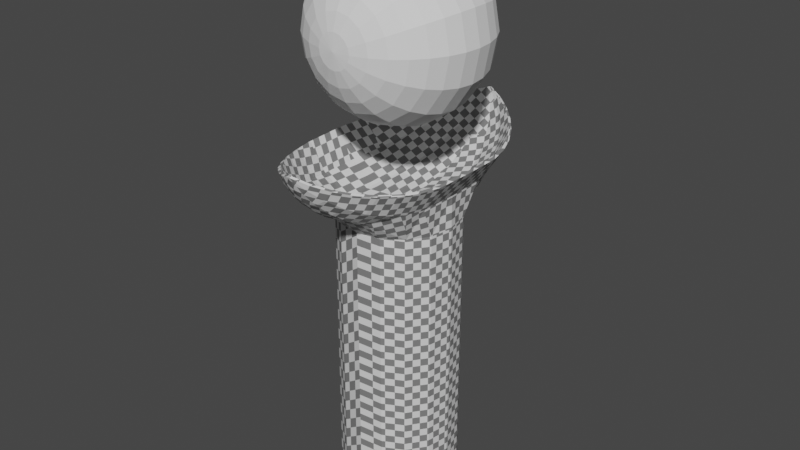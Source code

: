 # Source: 0507_LowpolyAsset_Shading.blend  (saved by Blender 3.6.13; exported with 4.5.12 LTS)
import bpy
from mathutils import Matrix  # noqa: F401  (used for matrix-valued properties, if any)

bpy.ops.wm.read_factory_settings(use_empty=True)
scene = bpy.context.scene
scene.name = 'Scene'

# ---- collections
col_collection = bpy.data.collections.new('Collection'); scene.collection.children.link(col_collection)

# ---- materials (node trees are filled in below, after node groups)
mat_material = bpy.data.materials.new('Material')
mat_material.use_transparent_shadow = False

# ---- material node trees
mat_material.use_nodes = True; mat_material.node_tree.nodes.clear()
_N = mat_material.node_tree.nodes; _L = mat_material.node_tree.links
n0 = _N.new('ShaderNodeBsdfPrincipled'); n0.name = 'Principled BSDF'; n0.location = (10, 300)
n0.distribution = 'GGX'
n0.subsurface_method = 'RANDOM_WALK_SKIN'
n0.inputs[3].default_value = 1.45
n0.inputs[27].default_value = (0.0, 0.0, 0.0, 1.0)
n0.inputs[28].default_value = 1.0
n1 = _N.new('ShaderNodeOutputMaterial'); n1.name = 'Material Output'; n1.location = (300, 300)
n2 = _N.new('ShaderNodeTexChecker'); n2.name = 'Checker Texture'; n2.location = (-287, 223)
n2.inputs[3].default_value = 55.2
n3 = _N.new('ShaderNodeMapping'); n3.name = 'Mapping'; n3.location = (-607, 166)
n4 = _N.new('ShaderNodeTexCoord'); n4.name = 'Texture Coordinate'; n4.location = (-884, 150)
_L.new(n0.outputs[0], n1.inputs[0])
_L.new(n2.outputs[0], n0.inputs[0])
_L.new(n3.outputs[0], n2.inputs[0])
_L.new(n4.outputs[2], n3.inputs[0])
n1.is_active_output = True

# ---- world
world_world = bpy.data.worlds.new('World'); scene.world = world_world
world_world.use_nodes = True; world_world.node_tree.nodes.clear()
_N = world_world.node_tree.nodes; _L = world_world.node_tree.links
n0 = _N.new('ShaderNodeOutputWorld'); n0.name = 'World Output'; n0.location = (300, 300)
n1 = _N.new('ShaderNodeBackground'); n1.name = 'Background'; n1.location = (10, 300)
n1.inputs[0].default_value = (0.05088, 0.05088, 0.05088, 1.0)
_L.new(n1.outputs[0], n0.inputs[0])
n0.is_active_output = True
world_world.color = (0.05088, 0.05088, 0.05088)
world_world.use_sun_shadow = False
world_world.sun_shadow_jitter_overblur = 0.0

# ---- meshes
me_sphere_001 = bpy.data.meshes.new('Sphere.001')
me_sphere_001.from_pydata([(1.776e-15, -0.9808, 0.1951), (1.776e-15, -0.9239, 0.3827), (1.776e-15, -0.7071, 0.7071), (1.776e-15, -0.3827, 0.9239), (1.776e-15, -0.1951, 0.9808), (1.776e-15, 0.1951, 0.9808), (1.776e-15, 0.5556, 0.8315), (1.776e-15, 0.8315, 0.5556), (1.776e-15, 0.9239, 0.3827), (1.776e-15, 0.9808, 0.1951), (0.07466, -0.9808, 0.1802), (0.1464, -0.9239, 0.3536), (0.2126, -0.8315, 0.5133), (0.2706, -0.7071, 0.6533), (0.3182, -0.5556, 0.7682), (0.3536, -0.3827, 0.8536), (0.3753, -0.1951, 0.9061), (0.3827, 0.0, 0.9239), (0.3753, 0.1951, 0.9061), (0.3536, 0.3827, 0.8536), (0.3182, 0.5556, 0.7682), (0.2706, 0.7071, 0.6533), (0.2126, 0.8315, 0.5133), (0.1464, 0.9239, 0.3536), (0.07466, 0.9808, 0.1802), (0.1379, -0.9808, 0.1379), (0.2706, -0.9239, 0.2706), (0.3928, -0.8315, 0.3928), (0.5, -0.7071, 0.5), (0.5879, -0.5556, 0.5879), (0.6533, -0.3827, 0.6533), (0.6935, -0.1951, 0.6935), (0.7071, 0.0, 0.7071), (0.6935, 0.1951, 0.6935), (0.6533, 0.3827, 0.6533), (0.5879, 0.5556, 0.5879), (0.5, 0.7071, 0.5), (0.3928, 0.8315, 0.3928), (0.2706, 0.9239, 0.2706), (0.1379, 0.9808, 0.1379), (0.1802, -0.9808, 0.07466), (0.3536, -0.9239, 0.1464), (0.5133, -0.8315, 0.2126), (0.6533, -0.7071, 0.2706), (0.7682, -0.5556, 0.3182), (0.8536, -0.3827, 0.3536), (0.9061, -0.1951, 0.3753), (0.9239, 0.0, 0.3827), (0.9061, 0.1951, 0.3753), (0.8536, 0.3827, 0.3536), (0.7682, 0.5556, 0.3182), (0.6533, 0.7071, 0.2706), (0.5133, 0.8315, 0.2126), (0.3536, 0.9239, 0.1464), (0.1802, 0.9808, 0.07466), (0.1951, -0.9808, -1.788e-07), (0.3827, -0.9239, -1.788e-07), (0.5556, -0.8315, -1.788e-07), (0.7071, -0.7071, -1.788e-07), (0.8315, -0.5556, -1.788e-07), (0.9239, -0.3827, -2.086e-07), (0.9808, -0.1951, -2.235e-07), (1.0, 1.601e-08, -2.133e-07), (0.9808, 0.1951, -2.086e-07), (0.9239, 0.3827, -1.788e-07), (0.8315, 0.5556, -1.192e-07), (0.7071, 0.7071, -1.192e-07), (0.5556, 0.8315, -1.192e-07), (0.3827, 0.9239, -5.96e-08), (0.1951, 0.9808, -5.96e-08), (0.1802, -0.9808, -0.07466), (0.3536, -0.9239, -0.1464), (0.5133, -0.8315, -0.2126), (0.6533, -0.7071, -0.2706), (0.7682, -0.5556, -0.3182), (0.8536, -0.3827, -0.3536), (0.9061, -0.1951, -0.3753), (0.9239, 2.98e-08, -0.3827), (0.9061, 0.1951, -0.3753), (0.8536, 0.3827, -0.3536), (0.7682, 0.5556, -0.3182), (0.6533, 0.7071, -0.2706), (0.5133, 0.8315, -0.2126), (0.3536, 0.9239, -0.1464), (0.1802, 0.9808, -0.07466), (0.1379, -0.9808, -0.1379), (0.2706, -0.9239, -0.2706), (0.3928, -0.8315, -0.3928), (0.5, -0.7071, -0.5), (0.5879, -0.5556, -0.5879), (0.6533, -0.3827, -0.6533), (0.6935, -0.1951, -0.6935), (0.7071, 5.96e-08, -0.7071), (0.6935, 0.1951, -0.6935), (0.6533, 0.3827, -0.6533), (0.5879, 0.5556, -0.5879), (0.5, 0.7071, -0.5), (0.3928, 0.8315, -0.3928), (0.2706, 0.9239, -0.2706), (0.1379, 0.9808, -0.1379), (0.07466, -0.9808, -0.1802), (0.1464, -0.9239, -0.3536), (0.2126, -0.8315, -0.5133), (0.2706, -0.7071, -0.6533), (0.3182, -0.5556, -0.7682), (0.3536, -0.3827, -0.8536), (0.3753, -0.1951, -0.9061), (0.3827, 5.96e-08, -0.9239), (0.3753, 0.1951, -0.9061), (0.3536, 0.3827, -0.8536), (0.3182, 0.5556, -0.7682), (0.2706, 0.7071, -0.6533), (0.2126, 0.8315, -0.5133), (0.1464, 0.9239, -0.3536), (0.07466, 0.9808, -0.1802), (-6.706e-08, -0.9808, -0.1951), (-1.192e-07, -0.9239, -0.3827), (-1.49e-07, -0.8315, -0.5556), (-2.235e-07, -0.7071, -0.7071), (-1.788e-07, -0.5556, -0.8315), (-2.384e-07, -0.3827, -0.9239), (-2.682e-07, -0.1951, -0.9808), (-3.576e-07, 1.192e-07, -1.0), (-2.682e-07, 0.1951, -0.9808), (-2.384e-07, 0.3827, -0.9239), (-1.788e-07, 0.5556, -0.8315), (-2.235e-07, 0.7071, -0.7071), (-1.49e-07, 0.8315, -0.5556), (-1.192e-07, 0.9239, -0.3827), (-6.706e-08, 0.9808, -0.1951), (-0.07466, -0.9808, -0.1802), (-0.1464, -0.9239, -0.3536), (-0.2126, -0.8315, -0.5133), (-0.2706, -0.7071, -0.6533), (-0.3182, -0.5556, -0.7682), (-0.3536, -0.3827, -0.8536), (-0.3753, -0.1951, -0.9061), (-0.3827, 5.96e-08, -0.9239), (-0.3753, 0.1951, -0.9061), (-0.3536, 0.3827, -0.8536), (-0.3182, 0.5556, -0.7682), (-0.2706, 0.7071, -0.6533), (-0.2126, 0.8315, -0.5133), (-0.1464, 0.9239, -0.3536), (-0.07466, 0.9808, -0.1802), (1.776e-15, 1.0, 0.0), (-0.1379, -0.9808, -0.1379), (-0.2706, -0.9239, -0.2706), (-0.3928, -0.8315, -0.3928), (-0.5, -0.7071, -0.5), (-0.5879, -0.5556, -0.5879), (-0.6533, -0.3827, -0.6533), (-0.6935, -0.1951, -0.6935), (-0.7071, 5.96e-08, -0.7071), (-0.6935, 0.1951, -0.6935), (-0.6533, 0.3827, -0.6533), (-0.5879, 0.5556, -0.5879), (-0.5, 0.7071, -0.5), (-0.3928, 0.8315, -0.3928), (-0.2706, 0.9239, -0.2706), (-0.1379, 0.9808, -0.1379), (-0.1802, -0.9808, -0.07466), (-0.3536, -0.9239, -0.1464), (-0.5133, -0.8315, -0.2126), (-0.6533, -0.7071, -0.2706), (-0.7682, -0.5556, -0.3182), (-0.8536, -0.3827, -0.3536), (-0.9061, -0.1951, -0.3753), (-0.9239, 2.98e-08, -0.3827), (-0.9061, 0.1951, -0.3753), (-0.8536, 0.3827, -0.3536), (-0.7682, 0.5556, -0.3182), (-0.6533, 0.7071, -0.2706), (-0.5133, 0.8315, -0.2126), (-0.3536, 0.9239, -0.1464), (-0.1802, 0.9808, -0.07466), (1.776e-15, -1.0, -1.192e-07), (-0.1951, -0.9808, 0.0), (-0.3827, -0.9239, 5.96e-08), (-0.5556, -0.8315, 1.192e-07), (-0.7071, -0.7071, 2.384e-07), (-0.8315, -0.5556, 2.384e-07), (-0.9239, -0.3827, 2.682e-07), (-0.9808, -0.1951, 3.129e-07), (-1.0, 1.601e-08, 4.424e-07), (-0.9808, 0.1951, 3.278e-07), (-0.9239, 0.3827, 2.98e-07), (-0.8315, 0.5556, 2.98e-07), (-0.7071, 0.7071, 2.98e-07), (-0.5556, 0.8315, 1.788e-07), (-0.3827, 0.9239, 1.788e-07), (-0.1951, 0.9808, 5.96e-08), (-0.1802, -0.9808, 0.07466), (-0.3536, -0.9239, 0.1464), (-0.5133, -0.8315, 0.2126), (-0.6533, -0.7071, 0.2706), (-0.7682, -0.5556, 0.3182), (-0.8536, -0.3827, 0.3536), (-0.9061, -0.1951, 0.3753), (-0.9239, 0.0, 0.3827), (-0.9061, 0.1951, 0.3753), (-0.8536, 0.3827, 0.3536), (-0.7682, 0.5556, 0.3182), (-0.6533, 0.7071, 0.2706), (-0.5133, 0.8315, 0.2126), (-0.3536, 0.9239, 0.1464), (-0.1802, 0.9808, 0.07466), (-0.1379, -0.9808, 0.1379), (-0.2706, -0.9239, 0.2706), (-0.3928, -0.8315, 0.3928), (-0.5, -0.7071, 0.5), (-0.5879, -0.5556, 0.5879), (-0.6533, -0.3827, 0.6533), (-0.6935, -0.1951, 0.6935), (-0.7071, 0.0, 0.7071), (-0.6935, 0.1951, 0.6935), (-0.6533, 0.3827, 0.6533), (-0.5879, 0.5556, 0.5879), (-0.5, 0.7071, 0.5), (-0.3928, 0.8315, 0.3928), (-0.2706, 0.9239, 0.2706), (-0.1379, 0.9808, 0.1379), (-0.07466, -0.9808, 0.1802), (-0.1464, -0.9239, 0.3536), (-0.2126, -0.8315, 0.5133), (-0.2706, -0.7071, 0.6533), (-0.3182, -0.5556, 0.7682), (-0.3536, -0.3827, 0.8536), (-0.3753, -0.1951, 0.9061), (-0.3827, 0.0, 0.9239), (-0.3753, 0.1951, 0.9061), (-0.3536, 0.3827, 0.8536), (-0.3182, 0.5556, 0.7682), (-0.2706, 0.7071, 0.6533), (-0.2126, 0.8315, 0.5133), (-0.1464, 0.9239, 0.3536), (-0.07466, 0.9808, 0.1802), (2.384e-07, -0.8315, 0.5556), (4.47e-07, -0.5556, 0.8315), (6.258e-07, 0.0, 1.0), (5.066e-07, 0.3827, 0.9239), (4.47e-07, 0.7071, 0.7071)], [], [(9, 8, 23, 24), (239, 4, 16, 17), (0, 176, 10), (145, 9, 24), (5, 239, 17, 18), (1, 0, 10, 11), (240, 5, 18, 19), (237, 1, 11, 12), (6, 240, 19, 20), (2, 237, 12, 13), (241, 6, 20, 21), (238, 2, 13, 14), (7, 241, 21, 22), (3, 238, 14, 15), (8, 7, 22, 23), (4, 3, 15, 16), (15, 14, 29, 30), (23, 22, 37, 38), (16, 15, 30, 31), (24, 23, 38, 39), (17, 16, 31, 32), (10, 176, 25), (145, 24, 39), (18, 17, 32, 33), (11, 10, 25, 26), (19, 18, 33, 34), (12, 11, 26, 27), (20, 19, 34, 35), (13, 12, 27, 28), (21, 20, 35, 36), (14, 13, 28, 29), (22, 21, 36, 37), (34, 33, 48, 49), (27, 26, 41, 42), (35, 34, 49, 50), (28, 27, 42, 43), (36, 35, 50, 51), (29, 28, 43, 44), (37, 36, 51, 52), (30, 29, 44, 45), (38, 37, 52, 53), (31, 30, 45, 46), (39, 38, 53, 54), (32, 31, 46, 47), (25, 176, 40), (145, 39, 54), (33, 32, 47, 48), (26, 25, 40, 41), (53, 52, 67, 68), (46, 45, 60, 61), (54, 53, 68, 69), (47, 46, 61, 62), (40, 176, 55), (145, 54, 69), (48, 47, 62, 63), (41, 40, 55, 56), (49, 48, 63, 64), (42, 41, 56, 57), (50, 49, 64, 65), (43, 42, 57, 58), (51, 50, 65, 66), (44, 43, 58, 59), (52, 51, 66, 67), (45, 44, 59, 60), (65, 64, 79, 80), (58, 57, 72, 73), (66, 65, 80, 81), (59, 58, 73, 74), (67, 66, 81, 82), (60, 59, 74, 75), (68, 67, 82, 83), (61, 60, 75, 76), (69, 68, 83, 84), (62, 61, 76, 77), (55, 176, 70), (145, 69, 84), (63, 62, 77, 78), (56, 55, 70, 71), (64, 63, 78, 79), (57, 56, 71, 72), (84, 83, 98, 99), (77, 76, 91, 92), (70, 176, 85), (145, 84, 99), (78, 77, 92, 93), (71, 70, 85, 86), (79, 78, 93, 94), (72, 71, 86, 87), (80, 79, 94, 95), (73, 72, 87, 88), (81, 80, 95, 96), (74, 73, 88, 89), (82, 81, 96, 97), (75, 74, 89, 90), (83, 82, 97, 98), (76, 75, 90, 91), (88, 87, 102, 103), (96, 95, 110, 111), (89, 88, 103, 104), (97, 96, 111, 112), (90, 89, 104, 105), (98, 97, 112, 113), (91, 90, 105, 106), (99, 98, 113, 114), (92, 91, 106, 107), (85, 176, 100), (145, 99, 114), (93, 92, 107, 108), (86, 85, 100, 101), (94, 93, 108, 109), (87, 86, 101, 102), (95, 94, 109, 110), (107, 106, 121, 122), (100, 176, 115), (145, 114, 129), (108, 107, 122, 123), (101, 100, 115, 116), (109, 108, 123, 124), (102, 101, 116, 117), (110, 109, 124, 125), (103, 102, 117, 118), (111, 110, 125, 126), (104, 103, 118, 119), (112, 111, 126, 127), (105, 104, 119, 120), (113, 112, 127, 128), (106, 105, 120, 121), (114, 113, 128, 129), (126, 125, 140, 141), (119, 118, 133, 134), (127, 126, 141, 142), (120, 119, 134, 135), (128, 127, 142, 143), (121, 120, 135, 136), (129, 128, 143, 144), (122, 121, 136, 137), (115, 176, 130), (145, 129, 144), (123, 122, 137, 138), (116, 115, 130, 131), (124, 123, 138, 139), (117, 116, 131, 132), (125, 124, 139, 140), (118, 117, 132, 133), (130, 176, 146), (145, 144, 160), (138, 137, 153, 154), (131, 130, 146, 147), (139, 138, 154, 155), (132, 131, 147, 148), (140, 139, 155, 156), (133, 132, 148, 149), (141, 140, 156, 157), (134, 133, 149, 150), (142, 141, 157, 158), (135, 134, 150, 151), (143, 142, 158, 159), (136, 135, 151, 152), (144, 143, 159, 160), (137, 136, 152, 153), (150, 149, 164, 165), (158, 157, 172, 173), (151, 150, 165, 166), (159, 158, 173, 174), (152, 151, 166, 167), (160, 159, 174, 175), (153, 152, 167, 168), (146, 176, 161), (145, 160, 175), (154, 153, 168, 169), (147, 146, 161, 162), (155, 154, 169, 170), (148, 147, 162, 163), (156, 155, 170, 171), (149, 148, 163, 164), (157, 156, 171, 172), (169, 168, 184, 185), (162, 161, 177, 178), (170, 169, 185, 186), (163, 162, 178, 179), (171, 170, 186, 187), (164, 163, 179, 180), (172, 171, 187, 188), (165, 164, 180, 181), (173, 172, 188, 189), (166, 165, 181, 182), (174, 173, 189, 190), (167, 166, 182, 183), (175, 174, 190, 191), (168, 167, 183, 184), (161, 176, 177), (145, 175, 191), (189, 188, 203, 204), (182, 181, 196, 197), (190, 189, 204, 205), (183, 182, 197, 198), (191, 190, 205, 206), (184, 183, 198, 199), (177, 176, 192), (145, 191, 206), (185, 184, 199, 200), (178, 177, 192, 193), (186, 185, 200, 201), (179, 178, 193, 194), (187, 186, 201, 202), (180, 179, 194, 195), (188, 187, 202, 203), (181, 180, 195, 196), (201, 200, 215, 216), (194, 193, 208, 209), (202, 201, 216, 217), (195, 194, 209, 210), (203, 202, 217, 218), (196, 195, 210, 211), (204, 203, 218, 219), (197, 196, 211, 212), (205, 204, 219, 220), (198, 197, 212, 213), (206, 205, 220, 221), (199, 198, 213, 214), (192, 176, 207), (145, 206, 221), (200, 199, 214, 215), (193, 192, 207, 208), (220, 219, 234, 235), (213, 212, 227, 228), (221, 220, 235, 236), (214, 213, 228, 229), (207, 176, 222), (145, 221, 236), (215, 214, 229, 230), (208, 207, 222, 223), (216, 215, 230, 231), (209, 208, 223, 224), (217, 216, 231, 232), (210, 209, 224, 225), (218, 217, 232, 233), (211, 210, 225, 226), (219, 218, 233, 234), (212, 211, 226, 227), (224, 223, 1, 237), (232, 231, 240, 6), (225, 224, 237, 2), (233, 232, 6, 241), (226, 225, 2, 238), (234, 233, 241, 7), (227, 226, 238, 3), (235, 234, 7, 8), (228, 227, 3, 4), (236, 235, 8, 9), (229, 228, 4, 239), (222, 176, 0), (145, 236, 9), (230, 229, 239, 5), (223, 222, 0, 1), (231, 230, 5, 240)])
_uv = me_sphere_001.uv_layers.new(name='UVMap')
_uv.uv.foreach_set('vector', [0.75, 0.0625, 0.75, 0.125, 0.6875, 0.125, 0.6875, 0.0625, 0.75, 0.5, 0.75, 0.5625, 0.6875, 0.5625, 0.6875, 0.5, 0.75, 0.9375, 0.7188, 1.0, 0.6875, 0.9375, 0.7188, 0.0, 0.75, 0.0625, 0.6875, 0.0625, 0.75, 0.4375, 0.75, 0.5, 0.6875, 0.5, 0.6875, 0.4375, 0.75, 0.875, 0.75, 0.9375, 0.6875, 0.9375, 0.6875, 0.875, 0.75, 0.375, 0.75, 0.4375, 0.6875, 0.4375, 0.6875, 0.375, 0.75, 0.8125, 0.75, 0.875, 0.6875, 0.875, 0.6875, 0.8125, 0.75, 0.3125, 0.75, 0.375, 0.6875, 0.375, 0.6875, 0.3125, 0.75, 0.75, 0.75, 0.8125, 0.6875, 0.8125, 0.6875, 0.75, 0.75, 0.25, 0.75, 0.3125, 0.6875, 0.3125, 0.6875, 0.25, 0.75, 0.6875, 0.75, 0.75, 0.6875, 0.75, 0.6875, 0.6875, 0.75, 0.1875, 0.75, 0.25, 0.6875, 0.25, 0.6875, 0.1875, 0.75, 0.625, 0.75, 0.6875, 0.6875, 0.6875, 0.6875, 0.625, 0.75, 0.125, 0.75, 0.1875, 0.6875, 0.1875, 0.6875, 0.125, 0.75, 0.5625, 0.75, 0.625, 0.6875, 0.625, 0.6875, 0.5625, 0.6875, 0.625, 0.6875, 0.6875, 0.625, 0.6875, 0.625, 0.625, 0.6875, 0.125, 0.6875, 0.1875, 0.625, 0.1875, 0.625, 0.125, 0.6875, 0.5625, 0.6875, 0.625, 0.625, 0.625, 0.625, 0.5625, 0.6875, 0.0625, 0.6875, 0.125, 0.625, 0.125, 0.625, 0.0625, 0.6875, 0.5, 0.6875, 0.5625, 0.625, 0.5625, 0.625, 0.5, 0.6875, 0.9375, 0.6562, 1.0, 0.625, 0.9375, 0.6562, 0.0, 0.6875, 0.0625, 0.625, 0.0625, 0.6875, 0.4375, 0.6875, 0.5, 0.625, 0.5, 0.625, 0.4375, 0.6875, 0.875, 0.6875, 0.9375, 0.625, 0.9375, 0.625, 0.875, 0.6875, 0.375, 0.6875, 0.4375, 0.625, 0.4375, 0.625, 0.375, 0.6875, 0.8125, 0.6875, 0.875, 0.625, 0.875, 0.625, 0.8125, 0.6875, 0.3125, 0.6875, 0.375, 0.625, 0.375, 0.625, 0.3125, 0.6875, 0.75, 0.6875, 0.8125, 0.625, 0.8125, 0.625, 0.75, 0.6875, 0.25, 0.6875, 0.3125, 0.625, 0.3125, 0.625, 0.25, 0.6875, 0.6875, 0.6875, 0.75, 0.625, 0.75, 0.625, 0.6875, 0.6875, 0.1875, 0.6875, 0.25, 0.625, 0.25, 0.625, 0.1875, 0.625, 0.375, 0.625, 0.4375, 0.5625, 0.4375, 0.5625, 0.375, 0.625, 0.8125, 0.625, 0.875, 0.5625, 0.875, 0.5625, 0.8125, 0.625, 0.3125, 0.625, 0.375, 0.5625, 0.375, 0.5625, 0.3125, 0.625, 0.75, 0.625, 0.8125, 0.5625, 0.8125, 0.5625, 0.75, 0.625, 0.25, 0.625, 0.3125, 0.5625, 0.3125, 0.5625, 0.25, 0.625, 0.6875, 0.625, 0.75, 0.5625, 0.75, 0.5625, 0.6875, 0.625, 0.1875, 0.625, 0.25, 0.5625, 0.25, 0.5625, 0.1875, 0.625, 0.625, 0.625, 0.6875, 0.5625, 0.6875, 0.5625, 0.625, 0.625, 0.125, 0.625, 0.1875, 0.5625, 0.1875, 0.5625, 0.125, 0.625, 0.5625, 0.625, 0.625, 0.5625, 0.625, 0.5625, 0.5625, 0.625, 0.0625, 0.625, 0.125, 0.5625, 0.125, 0.5625, 0.0625, 0.625, 0.5, 0.625, 0.5625, 0.5625, 0.5625, 0.5625, 0.5, 0.625, 0.9375, 0.5938, 1.0, 0.5625, 0.9375, 0.5938, 0.0, 0.625, 0.0625, 0.5625, 0.0625, 0.625, 0.4375, 0.625, 0.5, 0.5625, 0.5, 0.5625, 0.4375, 0.625, 0.875, 0.625, 0.9375, 0.5625, 0.9375, 0.5625, 0.875, 0.5625, 0.125, 0.5625, 0.1875, 0.5, 0.1875, 0.5, 0.125, 0.5625, 0.5625, 0.5625, 0.625, 0.5, 0.625, 0.5, 0.5625, 0.5625, 0.0625, 0.5625, 0.125, 0.5, 0.125, 0.5, 0.0625, 0.5625, 0.5, 0.5625, 0.5625, 0.5, 0.5625, 0.5, 0.5, 0.5625, 0.9375, 0.5312, 1.0, 0.5, 0.9375, 0.5312, 0.0, 0.5625, 0.0625, 0.5, 0.0625, 0.5625, 0.4375, 0.5625, 0.5, 0.5, 0.5, 0.5, 0.4375, 0.5625, 0.875, 0.5625, 0.9375, 0.5, 0.9375, 0.5, 0.875, 0.5625, 0.375, 0.5625, 0.4375, 0.5, 0.4375, 0.5, 0.375, 0.5625, 0.8125, 0.5625, 0.875, 0.5, 0.875, 0.5, 0.8125, 0.5625, 0.3125, 0.5625, 0.375, 0.5, 0.375, 0.5, 0.3125, 0.5625, 0.75, 0.5625, 0.8125, 0.5, 0.8125, 0.5, 0.75, 0.5625, 0.25, 0.5625, 0.3125, 0.5, 0.3125, 0.5, 0.25, 0.5625, 0.6875, 0.5625, 0.75, 0.5, 0.75, 0.5, 0.6875, 0.5625, 0.1875, 0.5625, 0.25, 0.5, 0.25, 0.5, 0.1875, 0.5625, 0.625, 0.5625, 0.6875, 0.5, 0.6875, 0.5, 0.625, 0.5, 0.3125, 0.5, 0.375, 0.4375, 0.375, 0.4375, 0.3125, 0.5, 0.75, 0.5, 0.8125, 0.4375, 0.8125, 0.4375, 0.75, 0.5, 0.25, 0.5, 0.3125, 0.4375, 0.3125, 0.4375, 0.25, 0.5, 0.6875, 0.5, 0.75, 0.4375, 0.75, 0.4375, 0.6875, 0.5, 0.1875, 0.5, 0.25, 0.4375, 0.25, 0.4375, 0.1875, 0.5, 0.625, 0.5, 0.6875, 0.4375, 0.6875, 0.4375, 0.625, 0.5, 0.125, 0.5, 0.1875, 0.4375, 0.1875, 0.4375, 0.125, 0.5, 0.5625, 0.5, 0.625, 0.4375, 0.625, 0.4375, 0.5625, 0.5, 0.0625, 0.5, 0.125, 0.4375, 0.125, 0.4375, 0.0625, 0.5, 0.5, 0.5, 0.5625, 0.4375, 0.5625, 0.4375, 0.5, 0.5, 0.9375, 0.4687, 1.0, 0.4375, 0.9375, 0.4687, 0.0, 0.5, 0.0625, 0.4375, 0.0625, 0.5, 0.4375, 0.5, 0.5, 0.4375, 0.5, 0.4375, 0.4375, 0.5, 0.875, 0.5, 0.9375, 0.4375, 0.9375, 0.4375, 0.875, 0.5, 0.375, 0.5, 0.4375, 0.4375, 0.4375, 0.4375, 0.375, 0.5, 0.8125, 0.5, 0.875, 0.4375, 0.875, 0.4375, 0.8125, 0.4375, 0.0625, 0.4375, 0.125, 0.375, 0.125, 0.375, 0.0625, 0.4375, 0.5, 0.4375, 0.5625, 0.375, 0.5625, 0.375, 0.5, 0.4375, 0.9375, 0.4062, 1.0, 0.375, 0.9375, 0.4062, 0.0, 0.4375, 0.0625, 0.375, 0.0625, 0.4375, 0.4375, 0.4375, 0.5, 0.375, 0.5, 0.375, 0.4375, 0.4375, 0.875, 0.4375, 0.9375, 0.375, 0.9375, 0.375, 0.875, 0.4375, 0.375, 0.4375, 0.4375, 0.375, 0.4375, 0.375, 0.375, 0.4375, 0.8125, 0.4375, 0.875, 0.375, 0.875, 0.375, 0.8125, 0.4375, 0.3125, 0.4375, 0.375, 0.375, 0.375, 0.375, 0.3125, 0.4375, 0.75, 0.4375, 0.8125, 0.375, 0.8125, 0.375, 0.75, 0.4375, 0.25, 0.4375, 0.3125, 0.375, 0.3125, 0.375, 0.25, 0.4375, 0.6875, 0.4375, 0.75, 0.375, 0.75, 0.375, 0.6875, 0.4375, 0.1875, 0.4375, 0.25, 0.375, 0.25, 0.375, 0.1875, 0.4375, 0.625, 0.4375, 0.6875, 0.375, 0.6875, 0.375, 0.625, 0.4375, 0.125, 0.4375, 0.1875, 0.375, 0.1875, 0.375, 0.125, 0.4375, 0.5625, 0.4375, 0.625, 0.375, 0.625, 0.375, 0.5625, 0.375, 0.75, 0.375, 0.8125, 0.3125, 0.8125, 0.3125, 0.75, 0.375, 0.25, 0.375, 0.3125, 0.3125, 0.3125, 0.3125, 0.25, 0.375, 0.6875, 0.375, 0.75, 0.3125, 0.75, 0.3125, 0.6875, 0.375, 0.1875, 0.375, 0.25, 0.3125, 0.25, 0.3125, 0.1875, 0.375, 0.625, 0.375, 0.6875, 0.3125, 0.6875, 0.3125, 0.625, 0.375, 0.125, 0.375, 0.1875, 0.3125, 0.1875, 0.3125, 0.125, 0.375, 0.5625, 0.375, 0.625, 0.3125, 0.625, 0.3125, 0.5625, 0.375, 0.0625, 0.375, 0.125, 0.3125, 0.125, 0.3125, 0.0625, 0.375, 0.5, 0.375, 0.5625, 0.3125, 0.5625, 0.3125, 0.5, 0.375, 0.9375, 0.3437, 1.0, 0.3125, 0.9375, 0.3437, 0.0, 0.375, 0.0625, 0.3125, 0.0625, 0.375, 0.4375, 0.375, 0.5, 0.3125, 0.5, 0.3125, 0.4375, 0.375, 0.875, 0.375, 0.9375, 0.3125, 0.9375, 0.3125, 0.875, 0.375, 0.375, 0.375, 0.4375, 0.3125, 0.4375, 0.3125, 0.375, 0.375, 0.8125, 0.375, 0.875, 0.3125, 0.875, 0.3125, 0.8125, 0.375, 0.3125, 0.375, 0.375, 0.3125, 0.375, 0.3125, 0.3125, 0.3125, 0.5, 0.3125, 0.5625, 0.25, 0.5625, 0.25, 0.5, 0.3125, 0.9375, 0.2812, 1.0, 0.25, 0.9375, 0.2812, 0.0, 0.3125, 0.0625, 0.25, 0.0625, 0.3125, 0.4375, 0.3125, 0.5, 0.25, 0.5, 0.25, 0.4375, 0.3125, 0.875, 0.3125, 0.9375, 0.25, 0.9375, 0.25, 0.875, 0.3125, 0.375, 0.3125, 0.4375, 0.25, 0.4375, 0.25, 0.375, 0.3125, 0.8125, 0.3125, 0.875, 0.25, 0.875, 0.25, 0.8125, 0.3125, 0.3125, 0.3125, 0.375, 0.25, 0.375, 0.25, 0.3125, 0.3125, 0.75, 0.3125, 0.8125, 0.25, 0.8125, 0.25, 0.75, 0.3125, 0.25, 0.3125, 0.3125, 0.25, 0.3125, 0.25, 0.25, 0.3125, 0.6875, 0.3125, 0.75, 0.25, 0.75, 0.25, 0.6875, 0.3125, 0.1875, 0.3125, 0.25, 0.25, 0.25, 0.25, 0.1875, 0.3125, 0.625, 0.3125, 0.6875, 0.25, 0.6875, 0.25, 0.625, 0.3125, 0.125, 0.3125, 0.1875, 0.25, 0.1875, 0.25, 0.125, 0.3125, 0.5625, 0.3125, 0.625, 0.25, 0.625, 0.25, 0.5625, 0.3125, 0.0625, 0.3125, 0.125, 0.25, 0.125, 0.25, 0.0625, 0.25, 0.25, 0.25, 0.3125, 0.1875, 0.3125, 0.1875, 0.25, 0.25, 0.6875, 0.25, 0.75, 0.1875, 0.75, 0.1875, 0.6875, 0.25, 0.1875, 0.25, 0.25, 0.1875, 0.25, 0.1875, 0.1875, 0.25, 0.625, 0.25, 0.6875, 0.1875, 0.6875, 0.1875, 0.625, 0.25, 0.125, 0.25, 0.1875, 0.1875, 0.1875, 0.1875, 0.125, 0.25, 0.5625, 0.25, 0.625, 0.1875, 0.625, 0.1875, 0.5625, 0.25, 0.0625, 0.25, 0.125, 0.1875, 0.125, 0.1875, 0.0625, 0.25, 0.5, 0.25, 0.5625, 0.1875, 0.5625, 0.1875, 0.5, 0.25, 0.9375, 0.2187, 1.0, 0.1875, 0.9375, 0.2187, 0.0, 0.25, 0.0625, 0.1875, 0.0625, 0.25, 0.4375, 0.25, 0.5, 0.1875, 0.5, 0.1875, 0.4375, 0.25, 0.875, 0.25, 0.9375, 0.1875, 0.9375, 0.1875, 0.875, 0.25, 0.375, 0.25, 0.4375, 0.1875, 0.4375, 0.1875, 0.375, 0.25, 0.8125, 0.25, 0.875, 0.1875, 0.875, 0.1875, 0.8125, 0.25, 0.3125, 0.25, 0.375, 0.1875, 0.375, 0.1875, 0.3125, 0.25, 0.75, 0.25, 0.8125, 0.1875, 0.8125, 0.1875, 0.75, 0.1875, 0.9375, 0.1562, 1.0, 0.125, 0.9375, 0.1562, 0.0, 0.1875, 0.0625, 0.125, 0.0625, 0.1875, 0.4375, 0.1875, 0.5, 0.125, 0.5, 0.125, 0.4375, 0.1875, 0.875, 0.1875, 0.9375, 0.125, 0.9375, 0.125, 0.875, 0.1875, 0.375, 0.1875, 0.4375, 0.125, 0.4375, 0.125, 0.375, 0.1875, 0.8125, 0.1875, 0.875, 0.125, 0.875, 0.125, 0.8125, 0.1875, 0.3125, 0.1875, 0.375, 0.125, 0.375, 0.125, 0.3125, 0.1875, 0.75, 0.1875, 0.8125, 0.125, 0.8125, 0.125, 0.75, 0.1875, 0.25, 0.1875, 0.3125, 0.125, 0.3125, 0.125, 0.25, 0.1875, 0.6875, 0.1875, 0.75, 0.125, 0.75, 0.125, 0.6875, 0.1875, 0.1875, 0.1875, 0.25, 0.125, 0.25, 0.125, 0.1875, 0.1875, 0.625, 0.1875, 0.6875, 0.125, 0.6875, 0.125, 0.625, 0.1875, 0.125, 0.1875, 0.1875, 0.125, 0.1875, 0.125, 0.125, 0.1875, 0.5625, 0.1875, 0.625, 0.125, 0.625, 0.125, 0.5625, 0.1875, 0.0625, 0.1875, 0.125, 0.125, 0.125, 0.125, 0.0625, 0.1875, 0.5, 0.1875, 0.5625, 0.125, 0.5625, 0.125, 0.5, 0.125, 0.6875, 0.125, 0.75, 0.0625, 0.75, 0.0625, 0.6875, 0.125, 0.1875, 0.125, 0.25, 0.0625, 0.25, 0.0625, 0.1875, 0.125, 0.625, 0.125, 0.6875, 0.0625, 0.6875, 0.0625, 0.625, 0.125, 0.125, 0.125, 0.1875, 0.0625, 0.1875, 0.0625, 0.125, 0.125, 0.5625, 0.125, 0.625, 0.0625, 0.625, 0.0625, 0.5625, 0.125, 0.0625, 0.125, 0.125, 0.0625, 0.125, 0.0625, 0.0625, 0.125, 0.5, 0.125, 0.5625, 0.0625, 0.5625, 0.0625, 0.5, 0.125, 0.9375, 0.09375, 1.0, 0.0625, 0.9375, 0.09375, 0.0, 0.125, 0.0625, 0.0625, 0.0625, 0.125, 0.4375, 0.125, 0.5, 0.0625, 0.5, 0.0625, 0.4375, 0.125, 0.875, 0.125, 0.9375, 0.0625, 0.9375, 0.0625, 0.875, 0.125, 0.375, 0.125, 0.4375, 0.0625, 0.4375, 0.0625, 0.375, 0.125, 0.8125, 0.125, 0.875, 0.0625, 0.875, 0.0625, 0.8125, 0.125, 0.3125, 0.125, 0.375, 0.0625, 0.375, 0.0625, 0.3125, 0.125, 0.75, 0.125, 0.8125, 0.0625, 0.8125, 0.0625, 0.75, 0.125, 0.25, 0.125, 0.3125, 0.0625, 0.3125, 0.0625, 0.25, 0.0625, 0.4375, 0.0625, 0.5, 0.0, 0.5, 0.0, 0.4375, 0.0625, 0.875, 0.0625, 0.9375, 0.0, 0.9375, 0.0, 0.875, 0.0625, 0.375, 0.0625, 0.4375, 0.0, 0.4375, 0.0, 0.375, 0.0625, 0.8125, 0.0625, 0.875, 0.0, 0.875, 0.0, 0.8125, 0.0625, 0.3125, 0.0625, 0.375, 0.0, 0.375, 0.0, 0.3125, 0.0625, 0.75, 0.0625, 0.8125, 0.0, 0.8125, 0.0, 0.75, 0.0625, 0.25, 0.0625, 0.3125, 0.0, 0.3125, 0.0, 0.25, 0.0625, 0.6875, 0.0625, 0.75, 0.0, 0.75, 0.0, 0.6875, 0.0625, 0.1875, 0.0625, 0.25, 0.0, 0.25, 0.0, 0.1875, 0.0625, 0.625, 0.0625, 0.6875, 0.0, 0.6875, 0.0, 0.625, 0.0625, 0.125, 0.0625, 0.1875, 0.0, 0.1875, 0.0, 0.125, 0.0625, 0.5625, 0.0625, 0.625, 0.0, 0.625, 0.0, 0.5625, 0.0625, 0.0625, 0.0625, 0.125, 0.0, 0.125, 0.0, 0.0625, 0.0625, 0.5, 0.0625, 0.5625, 0.0, 0.5625, 0.0, 0.5, 0.0625, 0.9375, 0.03125, 1.0, 0.0, 0.9375, 0.03125, 0.0, 0.0625, 0.0625, 0.0, 0.0625, 1.0, 0.1875, 1.0, 0.25, 0.9375, 0.25, 0.9375, 0.1875, 1.0, 0.625, 1.0, 0.6875, 0.9375, 0.6875, 0.9375, 0.625, 1.0, 0.125, 1.0, 0.1875, 0.9375, 0.1875, 0.9375, 0.125, 1.0, 0.5625, 1.0, 0.625, 0.9375, 0.625, 0.9375, 0.5625, 1.0, 0.0625, 1.0, 0.125, 0.9375, 0.125, 0.9375, 0.0625, 1.0, 0.5, 1.0, 0.5625, 0.9375, 0.5625, 0.9375, 0.5, 1.0, 0.9375, 0.9687, 1.0, 0.9375, 0.9375, 0.9687, 0.0, 1.0, 0.0625, 0.9375, 0.0625, 1.0, 0.4375, 1.0, 0.5, 0.9375, 0.5, 0.9375, 0.4375, 1.0, 0.875, 1.0, 0.9375, 0.9375, 0.9375, 0.9375, 0.875, 1.0, 0.375, 1.0, 0.4375, 0.9375, 0.4375, 0.9375, 0.375, 1.0, 0.8125, 1.0, 0.875, 0.9375, 0.875, 0.9375, 0.8125, 1.0, 0.3125, 1.0, 0.375, 0.9375, 0.375, 0.9375, 0.3125, 1.0, 0.75, 1.0, 0.8125, 0.9375, 0.8125, 0.9375, 0.75, 1.0, 0.25, 1.0, 0.3125, 0.9375, 0.3125, 0.9375, 0.25, 1.0, 0.6875, 1.0, 0.75, 0.9375, 0.75, 0.9375, 0.6875, 0.9375, 0.375, 0.9375, 0.4375, 0.875, 0.4375, 0.875, 0.375, 0.9375, 0.8125, 0.9375, 0.875, 0.875, 0.875, 0.875, 0.8125, 0.9375, 0.3125, 0.9375, 0.375, 0.875, 0.375, 0.875, 0.3125, 0.9375, 0.75, 0.9375, 0.8125, 0.875, 0.8125, 0.875, 0.75, 0.9375, 0.25, 0.9375, 0.3125, 0.875, 0.3125, 0.875, 0.25, 0.9375, 0.6875, 0.9375, 0.75, 0.875, 0.75, 0.875, 0.6875, 0.9375, 0.1875, 0.9375, 0.25, 0.875, 0.25, 0.875, 0.1875, 0.9375, 0.625, 0.9375, 0.6875, 0.875, 0.6875, 0.875, 0.625, 0.9375, 0.125, 0.9375, 0.1875, 0.875, 0.1875, 0.875, 0.125, 0.9375, 0.5625, 0.9375, 0.625, 0.875, 0.625, 0.875, 0.5625, 0.9375, 0.0625, 0.9375, 0.125, 0.875, 0.125, 0.875, 0.0625, 0.9375, 0.5, 0.9375, 0.5625, 0.875, 0.5625, 0.875, 0.5, 0.9375, 0.9375, 0.9062, 1.0, 0.875, 0.9375, 0.9062, 0.0, 0.9375, 0.0625, 0.875, 0.0625, 0.9375, 0.4375, 0.9375, 0.5, 0.875, 0.5, 0.875, 0.4375, 0.9375, 0.875, 0.9375, 0.9375, 0.875, 0.9375, 0.875, 0.875, 0.875, 0.125, 0.875, 0.1875, 0.8125, 0.1875, 0.8125, 0.125, 0.875, 0.5625, 0.875, 0.625, 0.8125, 0.625, 0.8125, 0.5625, 0.875, 0.0625, 0.875, 0.125, 0.8125, 0.125, 0.8125, 0.0625, 0.875, 0.5, 0.875, 0.5625, 0.8125, 0.5625, 0.8125, 0.5, 0.875, 0.9375, 0.8437, 1.0, 0.8125, 0.9375, 0.8437, 0.0, 0.875, 0.0625, 0.8125, 0.0625, 0.875, 0.4375, 0.875, 0.5, 0.8125, 0.5, 0.8125, 0.4375, 0.875, 0.875, 0.875, 0.9375, 0.8125, 0.9375, 0.8125, 0.875, 0.875, 0.375, 0.875, 0.4375, 0.8125, 0.4375, 0.8125, 0.375, 0.875, 0.8125, 0.875, 0.875, 0.8125, 0.875, 0.8125, 0.8125, 0.875, 0.3125, 0.875, 0.375, 0.8125, 0.375, 0.8125, 0.3125, 0.875, 0.75, 0.875, 0.8125, 0.8125, 0.8125, 0.8125, 0.75, 0.875, 0.25, 0.875, 0.3125, 0.8125, 0.3125, 0.8125, 0.25, 0.875, 0.6875, 0.875, 0.75, 0.8125, 0.75, 0.8125, 0.6875, 0.875, 0.1875, 0.875, 0.25, 0.8125, 0.25, 0.8125, 0.1875, 0.875, 0.625, 0.875, 0.6875, 0.8125, 0.6875, 0.8125, 0.625, 0.8125, 0.8125, 0.8125, 0.875, 0.75, 0.875, 0.75, 0.8125, 0.8125, 0.3125, 0.8125, 0.375, 0.75, 0.375, 0.75, 0.3125, 0.8125, 0.75, 0.8125, 0.8125, 0.75, 0.8125, 0.75, 0.75, 0.8125, 0.25, 0.8125, 0.3125, 0.75, 0.3125, 0.75, 0.25, 0.8125, 0.6875, 0.8125, 0.75, 0.75, 0.75, 0.75, 0.6875, 0.8125, 0.1875, 0.8125, 0.25, 0.75, 0.25, 0.75, 0.1875, 0.8125, 0.625, 0.8125, 0.6875, 0.75, 0.6875, 0.75, 0.625, 0.8125, 0.125, 0.8125, 0.1875, 0.75, 0.1875, 0.75, 0.125, 0.8125, 0.5625, 0.8125, 0.625, 0.75, 0.625, 0.75, 0.5625, 0.8125, 0.0625, 0.8125, 0.125, 0.75, 0.125, 0.75, 0.0625, 0.8125, 0.5, 0.8125, 0.5625, 0.75, 0.5625, 0.75, 0.5, 0.8125, 0.9375, 0.7812, 1.0, 0.75, 0.9375, 0.7812, 0.0, 0.8125, 0.0625, 0.75, 0.0625, 0.8125, 0.4375, 0.8125, 0.5, 0.75, 0.5, 0.75, 0.4375, 0.8125, 0.875, 0.8125, 0.9375, 0.75, 0.9375, 0.75, 0.875, 0.8125, 0.375, 0.8125, 0.4375, 0.75, 0.4375, 0.75, 0.375])
me_sphere_001.update()
me_cylinder = bpy.data.meshes.new('Cylinder')
me_cylinder.from_pydata([(0.7072, 0.0, -1.707), (0.7072, 0.0, 1.707), (0.6533, -0.2706, -1.707), (0.6533, -0.2706, 1.707), (0.5, -0.5, -1.707), (0.5, -0.5, 1.707), (0.2706, -0.6533, -1.707), (0.2706, -0.6533, 1.707), (0.0, -0.7072, -1.707), (0.0, -0.7072, 1.707), (0.9239, 0.0, 2.418), (0.7071, 0.0, 2.093), (0.3827, 0.0, 1.876), (0.0, 0.0, 1.8), (0.9061, -0.4576, 2.412), (0.8536, -0.6925, 2.419), (0.7682, -0.9159, 2.439), (0.6533, -1.121, 2.47), (0.5133, -1.3, 2.511), (0.3536, -1.45, 2.56), (0.1802, -1.565, 2.614), (0.6935, -0.4576, 2.093), (0.6533, -0.6925, 2.119), (0.5879, -0.9159, 2.169), (0.5, -1.121, 2.241), (0.3928, -1.3, 2.331), (0.2706, -1.45, 2.436), (0.1379, -1.565, 2.55), (0.3753, -0.4576, 1.881), (0.3536, -0.6925, 1.919), (0.3182, -0.9159, 1.989), (0.2706, -1.121, 2.087), (0.2126, -1.3, 2.21), (0.1464, -1.45, 2.353), (0.07466, -1.565, 2.508), (0.0, -0.4576, 1.806), (0.0, -0.6925, 1.849), (0.0, -0.9159, 1.925), (0.0, -1.121, 2.034), (0.0, -1.3, 2.168), (0.0, -1.45, 2.323), (0.0, -1.565, 2.493), (0.0, -1.643, 2.67), (0.8989, 0.0, 2.434), (0.6858, 0.0, 2.114), (0.3712, 0.0, 1.904), (0.0, 0.0, 1.83), (0.8813, -0.4543, 2.428), (0.8295, -0.6844, 2.435), (0.7454, -0.9036, 2.454), (0.6323, -1.104, 2.484), (0.4947, -1.28, 2.523), (0.3379, -1.427, 2.57), (0.1681, -1.539, 2.622), (0.6724, -0.4543, 2.114), (0.6328, -0.6845, 2.14), (0.5686, -0.9036, 2.188), (0.4822, -1.104, 2.258), (0.3771, -1.28, 2.347), (0.2574, -1.427, 2.449), (0.1278, -1.539, 2.561), (0.3639, -0.4546, 1.908), (0.3425, -0.6848, 1.946), (0.3077, -0.9039, 2.014), (0.2609, -1.105, 2.111), (0.204, -1.281, 2.231), (0.1392, -1.427, 2.37), (0.06906, -1.539, 2.522), (0.0, -0.4547, 1.836), (0.0, -0.685, 1.878), (0.0, -0.904, 1.953), (0.0, -1.105, 2.059), (0.0, -1.281, 2.191), (0.0, -1.427, 2.343), (0.0, -1.539, 2.508), (0.0, -1.615, 2.68), (-0.7072, 0.0, -1.707), (-0.7072, 0.0, 1.707), (-0.6533, -0.2706, -1.707), (-0.6533, -0.2706, 1.707), (-0.5, -0.5, -1.707), (-0.5, -0.5, 1.707), (-0.2706, -0.6533, -1.707), (-0.2706, -0.6533, 1.707), (-0.9239, 0.0, 2.418), (-0.7071, 0.0, 2.093), (-0.3827, 0.0, 1.876), (-0.9061, -0.4576, 2.412), (-0.8536, -0.6925, 2.419), (-0.7682, -0.9159, 2.439), (-0.6533, -1.121, 2.47), (-0.5133, -1.3, 2.511), (-0.3536, -1.45, 2.56), (-0.1802, -1.565, 2.614), (-0.6935, -0.4576, 2.093), (-0.6533, -0.6925, 2.119), (-0.5879, -0.9159, 2.169), (-0.5, -1.121, 2.241), (-0.3928, -1.3, 2.331), (-0.2706, -1.45, 2.436), (-0.1379, -1.565, 2.55), (-0.3753, -0.4576, 1.881), (-0.3536, -0.6925, 1.919), (-0.3182, -0.9159, 1.989), (-0.2706, -1.121, 2.087), (-0.2126, -1.3, 2.21), (-0.1464, -1.45, 2.353), (-0.07466, -1.565, 2.508), (-0.8989, 0.0, 2.434), (-0.6858, 0.0, 2.114), (-0.3712, 0.0, 1.904), (-0.8813, -0.4543, 2.428), (-0.8295, -0.6844, 2.435), (-0.7454, -0.9036, 2.454), (-0.6323, -1.104, 2.484), (-0.4947, -1.28, 2.523), (-0.3379, -1.427, 2.57), (-0.1681, -1.539, 2.622), (-0.6724, -0.4543, 2.114), (-0.6328, -0.6845, 2.14), (-0.5686, -0.9036, 2.188), (-0.4822, -1.104, 2.258), (-0.3771, -1.28, 2.347), (-0.2574, -1.427, 2.449), (-0.1278, -1.539, 2.561), (-0.3639, -0.4546, 1.908), (-0.3425, -0.6848, 1.946), (-0.3077, -0.9039, 2.014), (-0.2609, -1.105, 2.111), (-0.204, -1.281, 2.231), (-0.1392, -1.427, 2.37), (-0.06906, -1.539, 2.522)], [], [(0, 1, 3, 2), (2, 3, 5, 4), (4, 5, 7, 6), (6, 7, 9, 8), (20, 27, 26, 19), (42, 27, 20), (14, 21, 11, 10), (15, 22, 21, 14), (16, 23, 22, 15), (17, 24, 23, 16), (18, 25, 24, 17), (19, 26, 25, 18), (24, 31, 30, 23), (25, 32, 31, 24), (26, 33, 32, 25), (27, 34, 33, 26), (42, 34, 27), (21, 28, 12, 11), (22, 29, 28, 21), (23, 30, 29, 22), (42, 41, 34), (28, 35, 13, 12), (29, 36, 35, 28), (30, 37, 36, 29), (31, 38, 37, 30), (32, 39, 38, 31), (33, 40, 39, 32), (34, 41, 40, 33), (53, 52, 59, 60), (75, 53, 60), (47, 43, 44, 54), (48, 47, 54, 55), (49, 48, 55, 56), (50, 49, 56, 57), (51, 50, 57, 58), (52, 51, 58, 59), (57, 56, 63, 64), (58, 57, 64, 65), (59, 58, 65, 66), (60, 59, 66, 67), (75, 60, 67), (54, 44, 45, 61), (55, 54, 61, 62), (56, 55, 62, 63), (75, 67, 74), (61, 45, 46, 68), (62, 61, 68, 69), (63, 62, 69, 70), (64, 63, 70, 71), (65, 64, 71, 72), (66, 65, 72, 73), (67, 66, 73, 74), (14, 10, 43, 47), (15, 14, 47, 48), (16, 15, 48, 49), (17, 16, 49, 50), (18, 17, 50, 51), (19, 18, 51, 52), (20, 19, 52, 53), (42, 20, 53, 75), (37, 9, 7, 30), (30, 7, 5, 22), (3, 1, 11, 21), (5, 3, 21, 22), (76, 78, 79, 77), (78, 80, 81, 79), (80, 82, 83, 81), (82, 8, 9, 83), (93, 92, 99, 100), (42, 93, 100), (87, 84, 85, 94), (88, 87, 94, 95), (89, 88, 95, 96), (90, 89, 96, 97), (91, 90, 97, 98), (92, 91, 98, 99), (97, 96, 103, 104), (98, 97, 104, 105), (99, 98, 105, 106), (100, 99, 106, 107), (42, 100, 107), (94, 85, 86, 101), (95, 94, 101, 102), (96, 95, 102, 103), (42, 107, 41), (101, 86, 13, 35), (102, 101, 35, 36), (103, 102, 36, 37), (104, 103, 37, 38), (105, 104, 38, 39), (106, 105, 39, 40), (107, 106, 40, 41), (117, 124, 123, 116), (75, 124, 117), (111, 118, 109, 108), (112, 119, 118, 111), (113, 120, 119, 112), (114, 121, 120, 113), (115, 122, 121, 114), (116, 123, 122, 115), (121, 128, 127, 120), (122, 129, 128, 121), (123, 130, 129, 122), (124, 131, 130, 123), (75, 131, 124), (118, 125, 110, 109), (119, 126, 125, 118), (120, 127, 126, 119), (75, 74, 131), (125, 68, 46, 110), (126, 69, 68, 125), (127, 70, 69, 126), (128, 71, 70, 127), (129, 72, 71, 128), (130, 73, 72, 129), (131, 74, 73, 130), (87, 111, 108, 84), (88, 112, 111, 87), (89, 113, 112, 88), (90, 114, 113, 89), (91, 115, 114, 90), (92, 116, 115, 91), (93, 117, 116, 92), (42, 75, 117, 93), (37, 103, 83, 9), (103, 95, 81, 83), (79, 94, 85, 77), (81, 95, 94, 79)])
_uv = me_cylinder.uv_layers.new(name='UVMap')
_uv.uv.foreach_set('vector', [0.01129, 0.7228, 0.01129, 0.01214, 0.06869, 0.01129, 0.06869, 0.722, 0.06869, 0.722, 0.06869, 0.01129, 0.1245, 0.01309, 0.1245, 0.7238, 0.1245, 0.7238, 0.1245, 0.01309, 0.1702, 0.01727, 0.1702, 0.7279, 0.1702, 0.7279, 0.1702, 0.01727, 0.1988, 0.02318, 0.1988, 0.7338, 0.4581, 0.4518, 0.4725, 0.4506, 0.4905, 0.4845, 0.4622, 0.4869, 0.453, 0.4236, 0.4725, 0.4506, 0.4581, 0.4518, 0.4615, 0.7223, 0.5338, 0.7163, 0.5268, 0.808, 0.453, 0.8141, 0.465, 0.6722, 0.5331, 0.6665, 0.5338, 0.7163, 0.4615, 0.7223, 0.4668, 0.622, 0.5281, 0.6169, 0.5331, 0.6665, 0.465, 0.6722, 0.4668, 0.5733, 0.519, 0.569, 0.5281, 0.6169, 0.4668, 0.622, 0.4652, 0.5278, 0.5062, 0.5244, 0.519, 0.569, 0.4668, 0.5733, 0.4622, 0.4869, 0.4905, 0.4845, 0.5062, 0.5244, 0.4652, 0.5278, 0.519, 0.569, 0.5577, 0.5581, 0.5737, 0.604, 0.5281, 0.6169, 0.5062, 0.5244, 0.5366, 0.5158, 0.5577, 0.5581, 0.519, 0.569, 0.4905, 0.4845, 0.5114, 0.4786, 0.5366, 0.5158, 0.5062, 0.5244, 0.4725, 0.4506, 0.4831, 0.4476, 0.5114, 0.4786, 0.4905, 0.4845, 0.453, 0.4236, 0.4831, 0.4476, 0.4725, 0.4506, 0.5338, 0.7163, 0.5876, 0.7011, 0.5816, 0.7925, 0.5268, 0.808, 0.5331, 0.6665, 0.5838, 0.6522, 0.5876, 0.7011, 0.5338, 0.7163, 0.5281, 0.6169, 0.5737, 0.604, 0.5838, 0.6522, 0.5331, 0.6665, 0.6119, 0.01129, 0.5912, 0.03936, 0.58, 0.0345, 0.4546, 0.2761, 0.5111, 0.3005, 0.5106, 0.3875, 0.453, 0.3626, 0.4628, 0.2299, 0.516, 0.2529, 0.5111, 0.3005, 0.4546, 0.2761, 0.477, 0.1841, 0.5249, 0.2048, 0.516, 0.2529, 0.4628, 0.2299, 0.4968, 0.1404, 0.5375, 0.158, 0.5249, 0.2048, 0.477, 0.1841, 0.5212, 0.1, 0.5532, 0.1139, 0.5375, 0.158, 0.4968, 0.1404, 0.5493, 0.06436, 0.5714, 0.0739, 0.5532, 0.1139, 0.5212, 0.1, 0.58, 0.0345, 0.5912, 0.03936, 0.5714, 0.0739, 0.5493, 0.06436, 0.764, 0.4517, 0.7808, 0.4865, 0.7509, 0.4878, 0.749, 0.4523, 0.7483, 0.4236, 0.764, 0.4517, 0.749, 0.4523, 0.8329, 0.7156, 0.8329, 0.8043, 0.754, 0.8077, 0.7555, 0.7189, 0.828, 0.6675, 0.8329, 0.7156, 0.7555, 0.7189, 0.7551, 0.6706, 0.82, 0.6189, 0.828, 0.6675, 0.7551, 0.6706, 0.7545, 0.6217, 0.8092, 0.5715, 0.82, 0.6189, 0.7545, 0.6217, 0.7536, 0.5739, 0.796, 0.5269, 0.8092, 0.5715, 0.7536, 0.5739, 0.7524, 0.5288, 0.7808, 0.4865, 0.796, 0.5269, 0.7524, 0.5288, 0.7509, 0.4878, 0.7536, 0.5739, 0.7545, 0.6217, 0.69, 0.6146, 0.6989, 0.5678, 0.7524, 0.5288, 0.7536, 0.5739, 0.6989, 0.5678, 0.7096, 0.524, 0.7509, 0.4878, 0.7524, 0.5288, 0.7096, 0.524, 0.7217, 0.4846, 0.749, 0.4523, 0.7509, 0.4878, 0.7217, 0.4846, 0.7345, 0.4507, 0.893, 0.01129, 0.9289, 0.02584, 0.9234, 0.03653, 0.7555, 0.7189, 0.754, 0.8077, 0.6762, 0.7992, 0.6792, 0.7105, 0.7551, 0.6706, 0.7555, 0.7189, 0.6792, 0.7105, 0.6834, 0.6627, 0.7545, 0.6217, 0.7551, 0.6706, 0.6834, 0.6627, 0.69, 0.6146, 0.893, 0.01129, 0.9234, 0.03653, 0.9132, 0.04472, 0.6792, 0.7105, 0.6762, 0.7992, 0.6102, 0.7802, 0.6145, 0.6919, 0.6834, 0.6627, 0.6792, 0.7105, 0.6145, 0.6919, 0.6225, 0.6451, 0.69, 0.6146, 0.6834, 0.6627, 0.6225, 0.6451, 0.6353, 0.5988, 0.6989, 0.5678, 0.69, 0.6146, 0.6353, 0.5988, 0.6525, 0.5545, 0.7096, 0.524, 0.6989, 0.5678, 0.6525, 0.5545, 0.6734, 0.5136, 0.9531, 0.06542, 0.9803, 0.09748, 0.9499, 0.1217, 0.9324, 0.08193, 0.9234, 0.03653, 0.9531, 0.06542, 0.9324, 0.08193, 0.9132, 0.04472, 0.3624, 0.7538, 0.3205, 0.7923, 0.3163, 0.7877, 0.3579, 0.7495, 0.3762, 0.7293, 0.3624, 0.7538, 0.3579, 0.7495, 0.3713, 0.7255, 0.383, 0.7013, 0.3762, 0.7293, 0.3713, 0.7255, 0.378, 0.6981, 0.3829, 0.6708, 0.383, 0.7013, 0.378, 0.6981, 0.3777, 0.6683, 0.3758, 0.6391, 0.3829, 0.6708, 0.3777, 0.6683, 0.3707, 0.6373, 0.3623, 0.6071, 0.3758, 0.6391, 0.3707, 0.6373, 0.3574, 0.6062, 0.3431, 0.5762, 0.3623, 0.6071, 0.3574, 0.6062, 0.3384, 0.5762, 0.3189, 0.5475, 0.3431, 0.5762, 0.3384, 0.5762, 0.3163, 0.5481, 0.9077, 0.6807, 0.9064, 0.7421, 0.8619, 0.7577, 0.8555, 0.6807, 0.3908, 0.8149, 0.3745, 0.8922, 0.3318, 0.9089, 0.3163, 0.8149, 0.6925, 0.8661, 0.6925, 0.9235, 0.6121, 0.9223, 0.6102, 0.8303, 0.1417, 0.8516, 0.08787, 0.8664, 0.09636, 0.777, 0.1417, 0.7564, 0.4304, 0.5126, 0.3799, 0.4914, 0.3799, 0.01636, 0.4304, 0.03749, 0.3799, 0.4914, 0.3225, 0.4864, 0.3225, 0.01129, 0.3799, 0.01636, 0.3225, 0.4864, 0.2668, 0.4981, 0.2668, 0.02305, 0.3225, 0.01129, 0.2668, 0.4981, 0.2214, 0.5249, 0.2214, 0.04985, 0.2668, 0.02305, 0.6366, 0.03936, 0.6605, 0.0739, 0.6315, 0.07906, 0.6219, 0.04199, 0.6119, 0.01129, 0.6366, 0.03936, 0.6219, 0.04199, 0.7396, 0.3005, 0.7436, 0.3875, 0.6679, 0.401, 0.6654, 0.3137, 0.7312, 0.2529, 0.7396, 0.3005, 0.6654, 0.3137, 0.6613, 0.2654, 0.7186, 0.2048, 0.7312, 0.2529, 0.6613, 0.2654, 0.6557, 0.2161, 0.7022, 0.158, 0.7186, 0.2048, 0.6557, 0.2161, 0.6487, 0.1675, 0.6826, 0.1139, 0.7022, 0.158, 0.6487, 0.1675, 0.6406, 0.1214, 0.6605, 0.0739, 0.6826, 0.1139, 0.6406, 0.1214, 0.6315, 0.07906, 0.6487, 0.1675, 0.6557, 0.2161, 0.5877, 0.2161, 0.5909, 0.1675, 0.6406, 0.1214, 0.6487, 0.1675, 0.5909, 0.1675, 0.5951, 0.1214, 0.6315, 0.07906, 0.6406, 0.1214, 0.5951, 0.1214, 0.6002, 0.07906, 0.6219, 0.04199, 0.6315, 0.07906, 0.6002, 0.07906, 0.6059, 0.04199, 0.6119, 0.01129, 0.6219, 0.04199, 0.6059, 0.04199, 0.6654, 0.3137, 0.6679, 0.401, 0.5861, 0.401, 0.5851, 0.3137, 0.6613, 0.2654, 0.6654, 0.3137, 0.5851, 0.3137, 0.5857, 0.2654, 0.6557, 0.2161, 0.6613, 0.2654, 0.5857, 0.2654, 0.5877, 0.2161, 0.6119, 0.01129, 0.6059, 0.04199, 0.5912, 0.03936, 0.5851, 0.3137, 0.5861, 0.401, 0.5106, 0.3875, 0.5111, 0.3005, 0.5857, 0.2654, 0.5851, 0.3137, 0.5111, 0.3005, 0.516, 0.2529, 0.5877, 0.2161, 0.5857, 0.2654, 0.516, 0.2529, 0.5249, 0.2048, 0.5909, 0.1675, 0.5877, 0.2161, 0.5249, 0.2048, 0.5375, 0.158, 0.5951, 0.1214, 0.5909, 0.1675, 0.5375, 0.158, 0.5532, 0.1139, 0.6002, 0.07906, 0.5951, 0.1214, 0.5532, 0.1139, 0.5714, 0.0739, 0.6059, 0.04199, 0.6002, 0.07906, 0.5714, 0.0739, 0.5912, 0.03936, 0.8706, 0.04452, 0.8849, 0.04922, 0.8754, 0.09097, 0.847, 0.08169, 0.893, 0.01129, 0.8849, 0.04922, 0.8706, 0.04452, 0.8555, 0.5529, 0.9155, 0.5685, 0.9167, 0.6581, 0.8555, 0.6421, 0.7753, 0.2415, 0.8444, 0.2639, 0.8396, 0.3008, 0.7662, 0.277, 0.7884, 0.2027, 0.8506, 0.2229, 0.8444, 0.2639, 0.7753, 0.2415, 0.8052, 0.1622, 0.8579, 0.1794, 0.8506, 0.2229, 0.7884, 0.2027, 0.8249, 0.1214, 0.8663, 0.1349, 0.8579, 0.1794, 0.8052, 0.1622, 0.847, 0.08169, 0.8754, 0.09097, 0.8663, 0.1349, 0.8249, 0.1214, 0.8579, 0.1794, 0.9137, 0.1793, 0.9163, 0.2229, 0.8506, 0.2229, 0.8663, 0.1349, 0.9099, 0.1348, 0.9137, 0.1793, 0.8579, 0.1794, 0.8754, 0.09097, 0.9051, 0.0909, 0.9099, 0.1348, 0.8663, 0.1349, 0.8849, 0.04922, 0.8996, 0.04917, 0.9051, 0.0909, 0.8754, 0.09097, 0.893, 0.01129, 0.8996, 0.04917, 0.8849, 0.04922, 0.8396, 0.3008, 0.9173, 0.3008, 0.9147, 0.361, 0.8354, 0.361, 0.8444, 0.2639, 0.9176, 0.2639, 0.9173, 0.3008, 0.8396, 0.3008, 0.8506, 0.2229, 0.9163, 0.2229, 0.9176, 0.2639, 0.8444, 0.2639, 0.893, 0.01129, 0.9132, 0.04472, 0.8996, 0.04917, 0.9173, 0.3008, 0.9887, 0.2774, 0.9875, 0.3372, 0.9147, 0.361, 0.9176, 0.2639, 0.9847, 0.2418, 0.9887, 0.2774, 0.9173, 0.3008, 0.9163, 0.2229, 0.9766, 0.2031, 0.9847, 0.2418, 0.9176, 0.2639, 0.9137, 0.1793, 0.9649, 0.1626, 0.9766, 0.2031, 0.9163, 0.2229, 0.9099, 0.1348, 0.9499, 0.1217, 0.9649, 0.1626, 0.9137, 0.1793, 0.9051, 0.0909, 0.9324, 0.08193, 0.9499, 0.1217, 0.9099, 0.1348, 0.8996, 0.04917, 0.9132, 0.04472, 0.9324, 0.08193, 0.9051, 0.0909, 0.2438, 0.8045, 0.2496, 0.8022, 0.2937, 0.8769, 0.2882, 0.8798, 0.2289, 0.7632, 0.235, 0.7617, 0.2496, 0.8022, 0.2438, 0.8045, 0.2214, 0.7211, 0.2277, 0.7205, 0.235, 0.7617, 0.2289, 0.7632, 0.2216, 0.6797, 0.2278, 0.68, 0.2277, 0.7205, 0.2214, 0.7211, 0.2291, 0.6405, 0.2352, 0.6416, 0.2278, 0.68, 0.2216, 0.6797, 0.2436, 0.6046, 0.2494, 0.6066, 0.2352, 0.6416, 0.2291, 0.6405, 0.2642, 0.5733, 0.2695, 0.5762, 0.2494, 0.6066, 0.2436, 0.6046, 0.2899, 0.5475, 0.2937, 0.5509, 0.2695, 0.5762, 0.2642, 0.5733, 0.8263, 0.8486, 0.8874, 0.8303, 0.8814, 0.91, 0.8287, 0.91, 0.7151, 0.8303, 0.8037, 0.8303, 0.7747, 0.9216, 0.719, 0.9101, 0.01129, 0.8173, 0.06528, 0.7564, 0.06528, 0.8437, 0.0192, 0.8715, 0.8555, 0.5194, 0.8555, 0.4236, 0.8959, 0.4506, 0.9121, 0.5303])
me_cylinder.materials.append(mat_material)
me_cylinder.update()

# ---- objects
ob_sphere = bpy.data.objects.new('Sphere', me_sphere_001)
ob_cylinder = bpy.data.objects.new('Cylinder', me_cylinder)

# ---- transforms, parenting, visibility, modifiers, constraints
ob_sphere.location = (0.0, 0.0, 5.487)
ob_cylinder.location = (0.0, 0.0, 1.737)
_m = ob_cylinder.modifiers.new('Mirror', 'MIRROR')
_m.use_axis = (False, True, False)
_m.use_clip = True

# ---- collection membership
col_collection.objects.link(ob_sphere)
col_collection.objects.link(ob_cylinder)

# ---- scene / render settings (as saved in the file)
scene.frame_start = 1; scene.frame_end = 250; scene.frame_set(1)
scene.render.engine = 'BLENDER_EEVEE_NEXT'
scene.cycles.sampling_pattern = 'TABULATED_SOBOL'
scene.view_settings.view_transform = 'Filmic'
bpy.context.view_layer.update()

# ---- added for rendering (the .blend has no active camera and no usable light): camera, sun
cam_auto = bpy.data.cameras.new('AutoCamera')
cam_auto.lens = 50.0
cam_auto.sensor_width = 36.0
cam_auto.clip_end = 1000.0
ob_auto_camera = bpy.data.objects.new('AutoCamera', cam_auto)
scene.collection.objects.link(ob_auto_camera)
ob_auto_camera.location = (6.95358, -8.3443, 8.82142)
ob_auto_camera.rotation_euler = (1.09748, -7.21219e-08, 0.694738)
scene.camera = ob_auto_camera
light_auto_sun = bpy.data.lights.new('AutoSun', 'SUN')
light_auto_sun.energy = 3.0
light_auto_sun.angle = 0.0523599
ob_auto_sun = bpy.data.objects.new('AutoSun', light_auto_sun)
scene.collection.objects.link(ob_auto_sun)
ob_auto_sun.rotation_euler = (0.872665, 0.174533, 0.523599)
bpy.context.view_layer.update()
